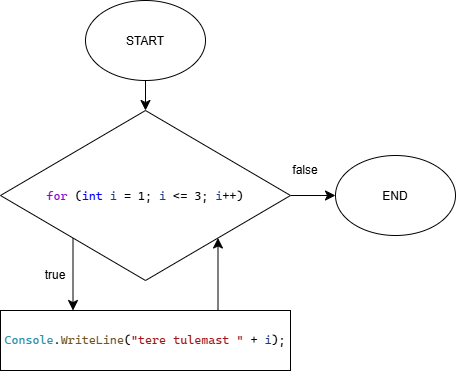

The diagram above was exported from draw.io. Its source (the exported page's mxGraphModel, read from the mxfile embedded in the PNG):
<mxGraphModel dx="692" dy="902" grid="1" gridSize="10" guides="1" tooltips="1" connect="1" arrows="1" fold="1" page="1" pageScale="1" pageWidth="850" pageHeight="1100" math="0" shadow="0">
  <root>
    <mxCell id="0" />
    <mxCell id="1" parent="0" />
    <mxCell id="EMW6iWeZtcJiGzHqVYyj-1" edge="1" parent="1" source="v2q0H7oF5FdYJ0wE_hUD-1" style="edgeStyle=none;curved=1;rounded=0;curveGeometry=1;orthogonalLoop=1;jettySize=auto;html=1;exitX=0.5;exitY=1;exitDx=0;exitDy=0;entryX=0.5;entryY=0;entryDx=0;entryDy=0;fontSize=12;defaultLabelBackgroundColor=page;labelPadding=0 4;startSize=8;endSize=8;" target="v2q0H7oF5FdYJ0wE_hUD-3">
      <mxGeometry relative="1" as="geometry" />
    </mxCell>
    <mxCell id="v2q0H7oF5FdYJ0wE_hUD-1" parent="1" style="ellipse;whiteSpace=wrap;html=1;shapeInside=1;" value="START" vertex="1">
      <mxGeometry height="80" width="120" x="380" y="40" as="geometry" />
    </mxCell>
    <mxCell id="v2q0H7oF5FdYJ0wE_hUD-8" edge="1" parent="1" source="v2q0H7oF5FdYJ0wE_hUD-3" style="edgeStyle=none;curved=1;rounded=0;curveGeometry=1;orthogonalLoop=1;jettySize=auto;html=1;exitX=1;exitY=0.5;exitDx=0;exitDy=0;entryX=0;entryY=0.5;entryDx=0;entryDy=0;fontSize=12;defaultLabelBackgroundColor=page;labelPadding=0 4;startSize=8;endSize=8;" target="v2q0H7oF5FdYJ0wE_hUD-7">
      <mxGeometry relative="1" as="geometry" />
    </mxCell>
    <mxCell id="v2q0H7oF5FdYJ0wE_hUD-3" parent="1" style="rhombus;whiteSpace=wrap;html=1;shapeInside=1;" value="&lt;pre style=&quot;font-family: &amp;quot;Cascadia Mono&amp;quot;; font-size: 9pt;&quot;&gt;&lt;span style=&quot;color: rgb(143, 8, 196);&quot;&gt;for&lt;/span&gt; (&lt;span style=&quot;color: rgb(0, 0, 255);&quot;&gt;int&lt;/span&gt; &lt;span style=&quot;color: rgb(31, 55, 127);&quot;&gt;i&lt;/span&gt; = 1; &lt;span style=&quot;color: rgb(31, 55, 127);&quot;&gt;i&lt;/span&gt; &amp;lt;= 3; &lt;span style=&quot;color: rgb(31, 55, 127);&quot;&gt;i&lt;/span&gt;++)&lt;/pre&gt;" vertex="1">
      <mxGeometry height="170" width="290" x="295" y="150" as="geometry" />
    </mxCell>
    <mxCell id="v2q0H7oF5FdYJ0wE_hUD-10" edge="1" parent="1" source="v2q0H7oF5FdYJ0wE_hUD-5" style="edgeStyle=none;curved=1;rounded=0;curveGeometry=1;orthogonalLoop=1;jettySize=auto;html=1;exitX=0.75;exitY=0;exitDx=0;exitDy=0;entryX=1;entryY=1;entryDx=0;entryDy=0;fontSize=12;defaultLabelBackgroundColor=page;labelPadding=0 4;startSize=8;endSize=8;" target="v2q0H7oF5FdYJ0wE_hUD-3">
      <mxGeometry relative="1" as="geometry" />
    </mxCell>
    <mxCell id="v2q0H7oF5FdYJ0wE_hUD-5" parent="1" style="rounded=0;whiteSpace=wrap;html=1;" value="&lt;pre style=&quot;font-family: &amp;quot;Cascadia Mono&amp;quot;; font-size: 9pt;&quot;&gt;&lt;span style=&quot;color: rgb(43, 145, 175);&quot;&gt;Console&lt;/span&gt;.&lt;span style=&quot;color: rgb(116, 83, 31);&quot;&gt;WriteLine&lt;/span&gt;(&lt;span style=&quot;color: rgb(163, 21, 21);&quot;&gt;&quot;tere tulemast &quot;&lt;/span&gt; + &lt;span style=&quot;color: rgb(31, 55, 127);&quot;&gt;i&lt;/span&gt;);&lt;/pre&gt;" vertex="1">
      <mxGeometry height="60" width="290" x="295" y="350" as="geometry" />
    </mxCell>
    <mxCell id="v2q0H7oF5FdYJ0wE_hUD-7" parent="1" style="ellipse;whiteSpace=wrap;html=1;shapeInside=1;" value="END" vertex="1">
      <mxGeometry height="80" width="120" x="630" y="195" as="geometry" />
    </mxCell>
    <mxCell id="v2q0H7oF5FdYJ0wE_hUD-9" edge="1" parent="1" source="v2q0H7oF5FdYJ0wE_hUD-3" style="edgeStyle=none;curved=1;rounded=0;curveGeometry=1;orthogonalLoop=1;jettySize=auto;html=1;exitX=0;exitY=1;exitDx=0;exitDy=0;entryX=0.25;entryY=0;entryDx=0;entryDy=0;fontSize=12;defaultLabelBackgroundColor=page;labelPadding=0 4;startSize=8;endSize=8;" target="v2q0H7oF5FdYJ0wE_hUD-5">
      <mxGeometry relative="1" as="geometry" />
    </mxCell>
    <mxCell id="v2q0H7oF5FdYJ0wE_hUD-13" parent="1" style="text;html=1;whiteSpace=wrap;strokeColor=none;fillColor=none;align=center;verticalAlign=middle;rounded=0;" value="false" vertex="1">
      <mxGeometry height="30" width="60" x="570" y="195" as="geometry" />
    </mxCell>
    <mxCell id="v2q0H7oF5FdYJ0wE_hUD-14" parent="1" style="text;html=1;whiteSpace=wrap;strokeColor=none;fillColor=none;align=center;verticalAlign=middle;rounded=0;" value="true" vertex="1">
      <mxGeometry height="30" width="60" x="320" y="300" as="geometry" />
    </mxCell>
  </root>
</mxGraphModel>